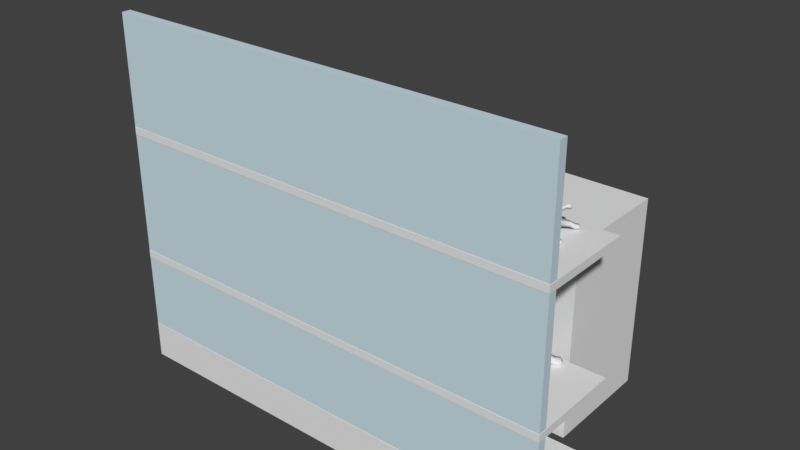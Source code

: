 # Source: reol4.blend  (saved by Blender 2.78.0; exported with 4.5.12 LTS)
import bpy
from mathutils import Matrix  # noqa: F401  (used for matrix-valued properties, if any)

bpy.ops.wm.read_factory_settings(use_empty=True)
scene = bpy.context.scene
scene.name = 'Scene'

# ---- collections
col_collection_1 = bpy.data.collections.new('Collection 1'); scene.collection.children.link(col_collection_1)

# ---- materials (node trees are filled in below, after node groups)
mat_material_013 = bpy.data.materials.new('Material.013')
mat_material_013.alpha_threshold = 0.0
mat_material_013.use_transparent_shadow = False
mat_material_013.roughness = 0.5
mat_material_002 = bpy.data.materials.new('Material.002')
mat_material_002.alpha_threshold = 0.0
mat_material_002.use_transparent_shadow = False
mat_material_002.roughness = 0.5
mat_material_003 = bpy.data.materials.new('Material.003')
mat_material_003.alpha_threshold = 0.0
mat_material_003.use_transparent_shadow = False
mat_material_003.diffuse_color = (0.5898, 0.7314, 0.8, 1.0)
mat_material_003.roughness = 0.5

# ---- material node trees

# ---- world
world_world = bpy.data.worlds.new('World'); scene.world = world_world
world_world.color = (0.05088, 0.05088, 0.05088)
world_world.use_sun_shadow = False
world_world.sun_shadow_jitter_overblur = 0.0
world_world.cycles.sampling_method = 'MANUAL'

# ---- meshes
me_cube = bpy.data.meshes.new('Cube')
me_cube.from_pydata([(-1.0, -1.0, -1.0), (-1.0, -1.0, 1.0), (-1.0, 1.0, -1.0), (-1.0, 1.0, 1.0), (1.0, -1.0, -1.0), (1.0, -1.0, 1.0), (1.0, 1.0, -1.0), (1.0, 1.0, 1.0)], [], [(0, 1, 3, 2), (2, 3, 7, 6), (6, 7, 5, 4), (4, 5, 1, 0), (2, 6, 4, 0), (7, 3, 1, 5)])
me_cube.use_remesh_preserve_volume = False
me_cube.use_remesh_preserve_attributes = False
me_cube.use_mirror_vertex_groups = False
me_cube.update()
me_plane = bpy.data.meshes.new('Plane')
me_plane.from_pydata([(-1.0, -1.0, 0.0), (1.0, -1.0, 0.0), (-1.0, 1.0, 0.0), (1.0, 1.0, 0.0)], [], [(0, 1, 3, 2)])
me_plane.use_remesh_preserve_volume = False
me_plane.use_remesh_preserve_attributes = False
me_plane.use_mirror_vertex_groups = False
me_plane.update()
me_sphere = bpy.data.meshes.new('Sphere')
me_sphere.from_pydata([(0.09905, 0.2391, 0.9659), (0.1913, 0.4619, 0.866), (0.2706, 0.6533, 0.7071), (0.3314, 0.8001, 0.5), (0.3696, 0.8924, 0.2588), (0.3827, 0.9239, 7.55e-08), (0.3696, 0.8924, -0.2588), (0.3314, 0.8001, -0.5), (0.2706, 0.6533, -0.7071), (0.1913, 0.4619, -0.866), (0.183, 0.183, 0.9659), (0.3536, 0.3536, 0.866), (0.5, 0.5, 0.7071), (0.6124, 0.6124, 0.5), (0.683, 0.683, 0.2588), (0.7071, 0.7071, 7.55e-08), (0.683, 0.683, -0.2588), (0.6124, 0.6124, -0.5), (0.5, 0.5, -0.7071), (0.3536, 0.3536, -0.866), (0.2391, 0.09905, 0.9659), (0.4619, 0.1913, 0.866), (0.6533, 0.2706, 0.7071), (0.8001, 0.3314, 0.5), (0.8924, 0.3696, 0.2588), (0.9239, 0.3827, 7.55e-08), (0.8924, 0.3696, -0.2588), (0.8001, 0.3314, -0.5), (0.6533, 0.2706, -0.7071), (0.4619, 0.1913, -0.866), (0.2588, 3.575e-07, 0.9659), (0.5, 3.426e-07, 0.866), (0.7071, 3.128e-07, 0.7071), (0.866, 2.681e-07, 0.5), (0.9659, 2.085e-07, 0.2588), (1.0, 2.383e-07, 7.55e-08), (0.9659, 2.681e-07, -0.2588), (0.866, 2.383e-07, -0.5), (0.7071, 3.277e-07, -0.7071), (0.5, 2.979e-07, -0.866), (0.2391, -0.09905, 0.9659), (0.4619, -0.1913, 0.866), (0.6533, -0.2706, 0.7071), (0.8001, -0.3314, 0.5), (0.8924, -0.3696, 0.2588), (0.9239, -0.3827, 7.55e-08), (0.8924, -0.3696, -0.2588), (0.8001, -0.3314, -0.5), (0.6533, -0.2706, -0.7071), (0.4619, -0.1913, -0.866), (0.183, -0.183, 0.9659), (0.3536, -0.3536, 0.866), (0.5, -0.5, 0.7071), (0.6124, -0.6124, 0.5), (0.683, -0.683, 0.2588), (0.7071, -0.7071, 7.55e-08), (0.683, -0.683, -0.2588), (0.6124, -0.6124, -0.5), (0.5, -0.5, -0.7071), (0.3536, -0.3536, -0.866), (0.09905, -0.2391, 0.9659), (0.1913, -0.4619, 0.866), (0.2706, -0.6533, 0.7071), (0.3314, -0.8001, 0.5), (0.3696, -0.8924, 0.2588), (0.3827, -0.9239, 7.55e-08), (0.3696, -0.8924, -0.2588), (0.3314, -0.8001, -0.5), (0.2706, -0.6533, -0.7071), (0.1913, -0.4619, -0.866), (0.5463, -0.5606, 0.4296), (1.197, -0.2996, -1.336), (0.237, -0.5722, -1.009), (0.438, -0.438, -1.009), (0.5722, -0.237, -1.009), (0.6194, 2.639e-07, -1.009), (0.5722, 0.237, -1.009), (0.438, 0.438, -1.009), (1.231, -0.07498, -1.418), (0.237, 0.5722, -1.009), (0.281, -1.074, -0.4314), (0.2519, -1.004, -0.6147), (0.2057, -0.8926, -0.7721), (0.5757, -0.59, 0.3292), (0.4293, -0.6388, 0.4296), (0.4452, -0.6772, 0.3292), (0.6775, -0.03531, 1.044), (0.9715, -0.03531, 0.9499), (1.044, -0.03531, 0.6776), (0.6395, -0.2267, 1.044), (0.9177, -0.3059, 0.9499), (0.9776, -0.3667, 0.6776), (0.2973, -0.7176, -1.386), (0.5493, -0.5493, -1.386), (0.7176, -0.2973, -1.386), (0.7768, 2.291e-07, -1.386), (0.7176, 0.2973, -1.386), (0.5493, 0.5493, -1.386), (0.2973, 0.7176, -1.386), (0.3566, -0.861, -1.946), (0.6589, -0.6589, -1.946), (0.861, -0.3566, -1.946), (0.9319, 1.91e-07, -1.946), (0.861, 0.3566, -1.946), (0.6589, 0.6589, -1.946), (0.3566, 0.861, -1.946), (1.994, -1.453, -3.826), (1.924, -1.557, -3.826), (0.4002, -0.9662, -2.371), (0.7395, -0.7395, -2.371), (0.9662, -0.4002, -2.371), (1.046, 1.624e-07, -2.371), (0.9662, 0.4002, -2.371), (0.7395, 0.7395, -2.371), (0.4002, 0.9662, -2.371), (2.051, -1.477, -3.664), (1.968, -1.601, -3.664), (1.903, -1.307, -3.872), (2.025, -1.358, -3.526), (1.848, -1.623, -3.526), (1.754, -1.529, -3.872), (1.68, -1.488, -3.468), (0.4288, -1.035, -2.675), (0.7922, -0.7922, -2.675), (1.035, -0.4288, -2.675), (1.12, 1.465e-07, -2.675), (1.035, 0.4288, -2.675), (0.7922, 0.7923, -2.675), (0.177, 1.035, -2.898), (1.597, -1.406, -3.774), (1.728, -1.209, -3.774), (1.836, -1.254, -3.468), (1.579, -0.9133, -3.391), (1.448, -1.109, -3.391), (1.687, -0.958, -3.086), (1.531, -1.192, -3.086), (0.3593, -0.8673, -3.15), (0.6638, -0.6638, -3.15), (0.8673, -0.3593, -3.15), (0.9388, 1.96e-07, -3.15), (0.8673, 0.3593, -3.15), (0.6638, 0.6638, -3.15), (0.1075, 0.8673, -3.15), (1.886, -0.788, -1.334), (1.933, -0.7008, -1.37), (1.874, -0.8638, -1.495), (1.933, -0.7544, -1.54), (1.819, -0.5474, -1.319), (1.72, -0.7323, -1.243), (1.695, -0.893, -1.584), (0.2033, -0.4908, -3.405), (0.3756, -0.3756, -3.405), (0.4908, -0.2033, -3.405), (0.5312, 3.252e-07, -3.405), (0.4908, 0.2033, -3.405), (0.3756, 0.3756, -3.405), (0.2033, 0.4908, -3.405), (1.82, -0.6611, -1.679), (1.485, -0.7225, -1.578), (1.501, -0.6139, -1.348), (1.569, -0.4889, -1.399), (1.569, -0.5658, -1.642), (1.229, -0.4725, -1.705), (1.273, -0.1908, -1.808), (0.05189, -0.1253, -3.49), (0.09589, -0.09589, -3.49), (0.1253, -0.05189, -3.49), (0.1356, 4.298e-07, -3.49), (0.1253, 0.05189, -3.49), (0.09589, 0.09589, -3.49), (0.05189, 0.1253, -3.49), (0.0, 0.2588, 0.9659), (0.0, 0.5, 0.866), (0.0, 0.7071, 0.7071), (0.0, 0.866, 0.5), (0.0, 0.9659, 0.2588), (0.0, 1.0, 7.55e-08), (0.0, 0.9659, -0.2588), (0.0, 0.866, -0.5), (0.0, 0.7071, -0.7071), (0.0, 0.5, -0.866), (-0.09905, 0.2391, 0.9659), (-0.1913, 0.4619, 0.866), (-0.2706, 0.6533, 0.7071), (-0.3314, 0.8001, 0.5), (-0.3696, 0.8924, 0.2588), (-0.3827, 0.9239, 7.55e-08), (-0.3696, 0.8924, -0.2588), (-0.3314, 0.8001, -0.5), (-0.2706, 0.6533, -0.7071), (-0.1913, 0.4619, -0.866), (0.0, 1.141e-07, 1.0), (-0.183, 0.183, 0.9659), (-0.3536, 0.3536, 0.866), (-0.5, 0.5, 0.7071), (-0.6124, 0.6124, 0.5), (-0.683, 0.683, 0.2588), (-0.7071, 0.7071, 7.55e-08), (-0.683, 0.683, -0.2588), (-0.6124, 0.6124, -0.5), (-0.5, 0.5, -0.7071), (-0.3536, 0.3536, -0.866), (-0.2391, 0.09905, 0.9659), (-0.4619, 0.1913, 0.866), (-0.6533, 0.2706, 0.7071), (-0.8001, 0.3314, 0.5), (-0.8924, 0.3696, 0.2588), (-0.9239, 0.3827, 7.55e-08), (-0.8924, 0.3696, -0.2588), (-0.8001, 0.3314, -0.5), (-0.6533, 0.2706, -0.7071), (-0.4619, 0.1913, -0.866), (-0.2588, 3.575e-07, 0.9659), (-0.5, 3.426e-07, 0.866), (-0.7071, 3.128e-07, 0.7071), (-0.866, 2.681e-07, 0.5), (-0.9659, 2.085e-07, 0.2588), (-1.0, 2.383e-07, 7.55e-08), (-0.9659, 2.681e-07, -0.2588), (-0.866, 2.383e-07, -0.5), (-0.7071, 3.277e-07, -0.7071), (-0.5, 2.979e-07, -0.866), (-0.2391, -0.09905, 0.9659), (-0.4619, -0.1913, 0.866), (-0.6533, -0.2706, 0.7071), (-0.8001, -0.3314, 0.5), (-0.8924, -0.3696, 0.2588), (-0.9239, -0.3827, 7.55e-08), (-0.8924, -0.3696, -0.2588), (-0.8001, -0.3314, -0.5), (-0.6533, -0.2706, -0.7071), (-0.4619, -0.1913, -0.866), (-0.183, -0.183, 0.9659), (-0.3536, -0.3536, 0.866), (-0.5, -0.5, 0.7071), (-0.6124, -0.6124, 0.5), (-0.683, -0.683, 0.2588), (-0.7071, -0.7071, 7.55e-08), (-0.683, -0.683, -0.2588), (-0.6124, -0.6124, -0.5), (-0.5, -0.5, -0.7071), (-0.3536, -0.3536, -0.866), (-0.09905, -0.2391, 0.9659), (-0.1913, -0.4619, 0.866), (-0.2706, -0.6533, 0.7071), (-0.3314, -0.8001, 0.5), (-0.3696, -0.8924, 0.2588), (-0.3827, -0.9239, 7.55e-08), (-0.3696, -0.8924, -0.2588), (-0.3314, -0.8001, -0.5), (-0.2706, -0.6533, -0.7071), (-0.1913, -0.4619, -0.866), (0.0, -0.2588, 0.9659), (0.0, -0.5, 0.866), (0.0, -0.7071, 0.7071), (0.0, -0.866, 0.5), (0.0, -0.9659, 0.2588), (0.0, -1.0, 7.55e-08), (0.0, -0.9659, -0.2588), (-0.5463, -0.5606, 0.4296), (0.0, -0.7071, -0.7071), (0.0, -0.5, -0.866), (-1.197, -0.2996, -1.336), (0.0, -0.6194, -1.009), (-0.237, -0.5722, -1.009), (-0.438, -0.438, -1.009), (-0.5722, -0.237, -1.009), (-0.6194, 2.639e-07, -1.009), (-0.5722, 0.237, -1.009), (-0.438, 0.438, -1.009), (-1.231, -0.07498, -1.418), (-0.237, 0.5722, -1.009), (0.0, 0.6194, -1.009), (-0.281, -1.074, -0.4314), (-0.2519, -1.004, -0.6147), (-0.2057, -0.8926, -0.7721), (0.0, -1.13, -0.4314), (0.0, -1.054, -0.6147), (0.0, -0.9335, -0.7721), (-0.5757, -0.59, 0.3292), (-0.4293, -0.6388, 0.4296), (-0.4452, -0.6772, 0.3292), (-0.6775, -0.03531, 1.044), (-0.9715, -0.03531, 0.9499), (-1.044, -0.03531, 0.6776), (-0.6395, -0.2267, 1.044), (-0.9177, -0.3059, 0.9499), (-0.9776, -0.3667, 0.6776), (0.0, -0.7768, -1.386), (-0.2973, -0.7176, -1.386), (-0.5493, -0.5493, -1.386), (-0.7176, -0.2973, -1.386), (-0.7768, 2.291e-07, -1.386), (-0.7176, 0.2973, -1.386), (-0.5493, 0.5493, -1.386), (-0.2973, 0.7176, -1.386), (0.0, 0.7768, -1.386), (0.0, -0.9319, -1.946), (-0.3566, -0.861, -1.946), (-0.6589, -0.6589, -1.946), (-0.861, -0.3566, -1.946), (-0.9319, 1.91e-07, -1.946), (-0.861, 0.3566, -1.946), (-0.6589, 0.6589, -1.946), (-0.3566, 0.861, -1.946), (0.0, 0.9319, -1.946), (-1.994, -1.453, -3.826), (-1.924, -1.557, -3.826), (0.0, -1.046, -2.371), (-0.4002, -0.9662, -2.371), (-0.7395, -0.7395, -2.371), (-0.9662, -0.4002, -2.371), (-1.046, 1.624e-07, -2.371), (-0.9662, 0.4002, -2.371), (-0.7395, 0.7395, -2.371), (-0.4002, 0.9662, -2.371), (0.0, 1.046, -2.371), (-2.051, -1.477, -3.664), (-1.968, -1.601, -3.664), (-1.903, -1.307, -3.872), (-2.025, -1.358, -3.526), (-1.848, -1.623, -3.526), (-1.754, -1.529, -3.872), (-1.68, -1.488, -3.468), (0.0, -1.12, -2.675), (-0.4288, -1.035, -2.675), (-0.7922, -0.7922, -2.675), (-1.035, -0.4288, -2.675), (-1.12, 1.465e-07, -2.675), (-1.035, 0.4288, -2.675), (-0.7922, 0.7923, -2.675), (-0.177, 1.035, -2.898), (0.0, 1.12, -2.898), (-1.597, -1.406, -3.774), (-1.728, -1.209, -3.774), (-1.836, -1.254, -3.468), (-1.579, -0.9133, -3.391), (-1.448, -1.109, -3.391), (-1.687, -0.958, -3.086), (-1.531, -1.192, -3.086), (0.0, -0.9388, -3.15), (-0.3593, -0.8673, -3.15), (-0.6638, -0.6638, -3.15), (-0.8673, -0.3593, -3.15), (-0.9388, 1.96e-07, -3.15), (-0.8673, 0.3593, -3.15), (-0.6638, 0.6638, -3.15), (-0.1075, 0.8673, -3.15), (0.0, 0.9388, -3.15), (-1.886, -0.788, -1.334), (-1.933, -0.7008, -1.37), (-1.874, -0.8638, -1.495), (-1.933, -0.7544, -1.54), (-1.819, -0.5474, -1.319), (-1.72, -0.7323, -1.243), (-1.695, -0.893, -1.584), (0.0, -0.5312, -3.405), (-0.2033, -0.4908, -3.405), (-0.3756, -0.3756, -3.405), (-0.4908, -0.2033, -3.405), (-0.5312, 3.252e-07, -3.405), (-0.4908, 0.2033, -3.405), (-0.3756, 0.3756, -3.405), (-0.2033, 0.4908, -3.405), (0.0, 0.5312, -3.405), (-1.82, -0.6611, -1.679), (-1.485, -0.7225, -1.578), (-1.501, -0.6139, -1.348), (-1.569, -0.4889, -1.399), (-1.569, -0.5658, -1.642), (-1.229, -0.4725, -1.705), (-1.273, -0.1908, -1.808), (0.0, -0.1356, -3.49), (-0.05189, -0.1253, -3.49), (-0.09589, -0.09589, -3.49), (-0.1253, -0.05189, -3.49), (-0.1356, 4.298e-07, -3.49), (-0.1253, 0.05189, -3.49), (-0.09589, 0.09589, -3.49), (-0.05189, 0.1253, -3.49), (0.0, 0.1356, -3.49)], [], [(172, 171, 0, 1), (179, 178, 7, 8), (176, 175, 4, 5), (173, 172, 1, 2), (180, 179, 8, 9), (177, 176, 5, 6), (174, 173, 2, 3), (171, 191, 0), (178, 177, 6, 7), (175, 174, 3, 4), (6, 5, 15, 16), (3, 2, 12, 13), (0, 191, 10), (7, 6, 16, 17), (4, 3, 13, 14), (1, 0, 10, 11), (8, 7, 17, 18), (5, 4, 14, 15), (2, 1, 11, 12), (9, 8, 18, 19), (15, 14, 24, 25), (12, 11, 21, 22), (19, 18, 28, 29), (16, 15, 25, 26), (13, 12, 22, 23), (10, 191, 20), (17, 16, 26, 27), (14, 13, 23, 24), (11, 10, 20, 21), (18, 17, 27, 28), (27, 26, 36, 37), (24, 23, 33, 34), (21, 20, 30, 31), (28, 27, 37, 38), (25, 24, 34, 35), (22, 21, 31, 32), (29, 28, 38, 39), (26, 25, 35, 36), (23, 22, 32, 33), (20, 191, 30), (36, 35, 45, 46), (43, 33, 88, 91), (30, 191, 40), (37, 36, 46, 47), (34, 33, 43, 44), (31, 30, 40, 41), (38, 37, 47, 48), (35, 34, 44, 45), (33, 32, 87, 88), (39, 38, 48, 49), (48, 47, 57, 58), (45, 44, 54, 55), (42, 41, 51, 52), (49, 48, 58, 59), (46, 45, 55, 56), (43, 42, 52, 53), (40, 191, 50), (47, 46, 56, 57), (44, 43, 53, 54), (41, 40, 50, 51), (50, 191, 60), (57, 56, 66, 67), (63, 64, 85, 84), (51, 50, 60, 61), (58, 57, 67, 68), (55, 54, 64, 65), (52, 51, 61, 62), (59, 58, 68, 69), (56, 55, 65, 66), (53, 52, 62, 63), (69, 68, 260, 261), (66, 65, 257, 258), (63, 62, 254, 255), (60, 191, 252), (64, 63, 255, 256), (61, 60, 252, 253), (65, 64, 256, 257), (62, 61, 253, 254), (95, 75, 78, 163), (68, 67, 81, 82), (59, 69, 72, 73), (19, 29, 76, 77), (49, 59, 73, 74), (180, 9, 79, 272), (29, 39, 75, 76), (69, 261, 263, 72), (9, 19, 77, 79), (78, 71, 159, 160), (39, 49, 74, 75), (81, 80, 276, 277), (82, 81, 277, 278), (260, 68, 82, 278), (67, 66, 80, 81), (66, 258, 276, 80), (83, 70, 84, 85), (53, 63, 84, 70), (54, 53, 70, 83), (64, 54, 83, 85), (88, 87, 90, 91), (87, 86, 89, 90), (41, 42, 90, 89), (31, 41, 89, 86), (32, 31, 86, 87), (42, 43, 91, 90), (94, 95, 163, 162), (74, 73, 93, 94), (73, 72, 92, 93), (76, 75, 95, 96), (79, 77, 97, 98), (72, 263, 288, 92), (272, 79, 98, 296), (77, 76, 96, 97), (97, 96, 103, 104), (96, 95, 102, 103), (98, 97, 104, 105), (296, 98, 105, 305), (93, 92, 99, 100), (92, 288, 297, 99), (95, 94, 101, 102), (94, 93, 100, 101), (102, 101, 110, 111), (101, 100, 109, 110), (104, 103, 112, 113), (103, 102, 111, 112), (105, 104, 113, 114), (305, 105, 114, 316), (100, 99, 108, 109), (99, 297, 308, 108), (316, 114, 128, 332), (109, 108, 122, 123), (108, 308, 324, 122), (111, 110, 124, 125), (118, 119, 116, 115), (110, 109, 123, 124), (119, 120, 107, 116), (113, 112, 126, 127), (115, 116, 107, 106), (120, 117, 106, 107), (112, 111, 125, 126), (121, 129, 120, 119), (114, 113, 127, 128), (130, 131, 118, 117), (129, 130, 117, 120), (135, 133, 129, 121), (126, 125, 139, 140), (138, 124, 134, 132), (128, 127, 141, 142), (137, 138, 132, 133), (332, 128, 142, 348), (123, 122, 136, 137), (131, 121, 119, 118), (122, 324, 340, 136), (117, 118, 115, 106), (125, 124, 138, 139), (133, 132, 130, 129), (124, 123, 135, 134), (132, 134, 131, 130), (127, 126, 140, 141), (139, 138, 152, 153), (148, 149, 145, 143), (138, 137, 151, 152), (149, 157, 146, 145), (141, 140, 154, 155), (144, 143, 145, 146), (147, 148, 143, 144), (140, 139, 153, 154), (159, 158, 149, 148), (142, 141, 155, 156), (161, 160, 147, 157), (348, 142, 156, 364), (137, 136, 150, 151), (123, 137, 133, 135), (136, 340, 356, 150), (134, 135, 121, 131), (364, 156, 170, 380), (151, 150, 164, 165), (160, 159, 148, 147), (150, 356, 372, 164), (157, 147, 144, 146), (153, 152, 166, 167), (162, 163, 161, 158), (152, 151, 165, 166), (71, 162, 158, 159), (155, 154, 168, 169), (158, 161, 157, 149), (163, 78, 160, 161), (154, 153, 167, 168), (75, 74, 71, 78), (156, 155, 169, 170), (74, 94, 162, 71), (380, 170, 169, 168, 167, 166, 165, 164, 372), (172, 182, 181, 171), (179, 189, 188, 178), (176, 186, 185, 175), (173, 183, 182, 172), (180, 190, 189, 179), (177, 187, 186, 176), (174, 184, 183, 173), (171, 181, 191), (178, 188, 187, 177), (175, 185, 184, 174), (187, 198, 197, 186), (184, 195, 194, 183), (181, 192, 191), (188, 199, 198, 187), (185, 196, 195, 184), (182, 193, 192, 181), (189, 200, 199, 188), (186, 197, 196, 185), (183, 194, 193, 182), (190, 201, 200, 189), (197, 207, 206, 196), (194, 204, 203, 193), (201, 211, 210, 200), (198, 208, 207, 197), (195, 205, 204, 194), (192, 202, 191), (199, 209, 208, 198), (196, 206, 205, 195), (193, 203, 202, 192), (200, 210, 209, 199), (209, 219, 218, 208), (206, 216, 215, 205), (203, 213, 212, 202), (210, 220, 219, 209), (207, 217, 216, 206), (204, 214, 213, 203), (211, 221, 220, 210), (208, 218, 217, 207), (205, 215, 214, 204), (202, 212, 191), (218, 228, 227, 217), (225, 287, 284, 215), (212, 222, 191), (219, 229, 228, 218), (216, 226, 225, 215), (213, 223, 222, 212), (220, 230, 229, 219), (217, 227, 226, 216), (215, 284, 283, 214), (221, 231, 230, 220), (230, 240, 239, 229), (227, 237, 236, 226), (224, 234, 233, 223), (231, 241, 240, 230), (228, 238, 237, 227), (225, 235, 234, 224), (222, 232, 191), (229, 239, 238, 228), (226, 236, 235, 225), (223, 233, 232, 222), (232, 242, 191), (239, 249, 248, 238), (245, 280, 281, 246), (233, 243, 242, 232), (240, 250, 249, 239), (237, 247, 246, 236), (234, 244, 243, 233), (241, 251, 250, 240), (238, 248, 247, 237), (235, 245, 244, 234), (251, 261, 260, 250), (248, 258, 257, 247), (245, 255, 254, 244), (242, 252, 191), (246, 256, 255, 245), (243, 253, 252, 242), (247, 257, 256, 246), (244, 254, 253, 243), (292, 371, 270, 267), (250, 275, 274, 249), (241, 265, 264, 251), (201, 269, 268, 211), (231, 266, 265, 241), (180, 272, 271, 190), (211, 268, 267, 221), (251, 264, 263, 261), (190, 271, 269, 201), (270, 368, 367, 262), (221, 267, 266, 231), (274, 277, 276, 273), (275, 278, 277, 274), (260, 278, 275, 250), (249, 274, 273, 248), (248, 273, 276, 258), (279, 281, 280, 259), (235, 259, 280, 245), (236, 279, 259, 235), (246, 281, 279, 236), (284, 287, 286, 283), (283, 286, 285, 282), (223, 285, 286, 224), (213, 282, 285, 223), (214, 283, 282, 213), (224, 286, 287, 225), (291, 370, 371, 292), (266, 291, 290, 265), (265, 290, 289, 264), (268, 293, 292, 267), (271, 295, 294, 269), (264, 289, 288, 263), (272, 296, 295, 271), (269, 294, 293, 268), (294, 303, 302, 293), (293, 302, 301, 292), (295, 304, 303, 294), (296, 305, 304, 295), (290, 299, 298, 289), (289, 298, 297, 288), (292, 301, 300, 291), (291, 300, 299, 290), (301, 312, 311, 300), (300, 311, 310, 299), (303, 314, 313, 302), (302, 313, 312, 301), (304, 315, 314, 303), (305, 316, 315, 304), (299, 310, 309, 298), (298, 309, 308, 297), (316, 332, 331, 315), (310, 326, 325, 309), (309, 325, 324, 308), (312, 328, 327, 311), (320, 317, 318, 321), (311, 327, 326, 310), (321, 318, 307, 322), (314, 330, 329, 313), (317, 306, 307, 318), (322, 307, 306, 319), (313, 329, 328, 312), (323, 321, 322, 333), (315, 331, 330, 314), (334, 319, 320, 335), (333, 322, 319, 334), (339, 323, 333, 337), (329, 345, 344, 328), (343, 336, 338, 327), (331, 347, 346, 330), (342, 337, 336, 343), (332, 348, 347, 331), (326, 342, 341, 325), (335, 320, 321, 323), (325, 341, 340, 324), (319, 306, 317, 320), (328, 344, 343, 327), (337, 333, 334, 336), (327, 338, 339, 326), (336, 334, 335, 338), (330, 346, 345, 329), (344, 360, 359, 343), (354, 349, 351, 355), (343, 359, 358, 342), (355, 351, 352, 365), (346, 362, 361, 345), (350, 352, 351, 349), (353, 350, 349, 354), (345, 361, 360, 344), (367, 354, 355, 366), (347, 363, 362, 346), (369, 365, 353, 368), (348, 364, 363, 347), (342, 358, 357, 341), (326, 339, 337, 342), (341, 357, 356, 340), (338, 335, 323, 339), (364, 380, 379, 363), (358, 374, 373, 357), (368, 353, 354, 367), (357, 373, 372, 356), (365, 352, 350, 353), (360, 376, 375, 359), (370, 366, 369, 371), (359, 375, 374, 358), (262, 367, 366, 370), (362, 378, 377, 361), (366, 355, 365, 369), (371, 369, 368, 270), (361, 377, 376, 360), (267, 270, 262, 266), (363, 379, 378, 362), (266, 262, 370, 291), (380, 372, 373, 374, 375, 376, 377, 378, 379)])
me_sphere.polygons.foreach_set('use_smooth', [True] * 382)
_uv = me_sphere.uv_layers.new(name='UVMap')
_uv.uv.foreach_set('vector', [0.7778, 0.8491, 0.7778, 0.8645, 0.7927, 0.8645, 0.8067, 0.8491, 0.7778, 0.6062, 0.7778, 0.6382, 0.8279, 0.6382, 0.8187, 0.6062, 0.7778, 0.7154, 0.7778, 0.7553, 0.8337, 0.7553, 0.8356, 0.7154, 0.7778, 0.8245, 0.7778, 0.8491, 0.8067, 0.8491, 0.8187, 0.8245, 0.7778, 0.5816, 0.7778, 0.6062, 0.8187, 0.6062, 0.8067, 0.5816, 0.7778, 0.6754, 0.7778, 0.7154, 0.8356, 0.7154, 0.8337, 0.6754, 0.7778, 0.7925, 0.7778, 0.8245, 0.8187, 0.8245, 0.8279, 0.7925, 0.7778, 0.8645, 0.7778, 0.8697, 0.7927, 0.8645, 0.7778, 0.6382, 0.7778, 0.6754, 0.8337, 0.6754, 0.8279, 0.6382, 0.7778, 0.7553, 0.7778, 0.7925, 0.8279, 0.7925, 0.8337, 0.7553, 0.8337, 0.6754, 0.8356, 0.7154, 0.8847, 0.7154, 0.8811, 0.6754, 0.8279, 0.7925, 0.8187, 0.8245, 0.8534, 0.8245, 0.8704, 0.7925, 0.7927, 0.8645, 0.7778, 0.8697, 0.8054, 0.8645, 0.8279, 0.6382, 0.8337, 0.6754, 0.8811, 0.6754, 0.8704, 0.6382, 0.8337, 0.7553, 0.8279, 0.7925, 0.8704, 0.7925, 0.8811, 0.7553, 0.8067, 0.8491, 0.7927, 0.8645, 0.8054, 0.8645, 0.8312, 0.8491, 0.8187, 0.6062, 0.8279, 0.6382, 0.8704, 0.6382, 0.8534, 0.6062, 0.8356, 0.7154, 0.8337, 0.7553, 0.8811, 0.7553, 0.8847, 0.7154, 0.8187, 0.8245, 0.8067, 0.8491, 0.8312, 0.8491, 0.8534, 0.8245, 0.8067, 0.5816, 0.8187, 0.6062, 0.8534, 0.6062, 0.8312, 0.5816, 0.8847, 0.7154, 0.8811, 0.7553, 0.9128, 0.7553, 0.9175, 0.7154, 0.8534, 0.8245, 0.8312, 0.8491, 0.8476, 0.8491, 0.8766, 0.8245, 0.8312, 0.5816, 0.8534, 0.6062, 0.8766, 0.6062, 0.8476, 0.5816, 0.8811, 0.6754, 0.8847, 0.7154, 0.9175, 0.7154, 0.9128, 0.6754, 0.8704, 0.7925, 0.8534, 0.8245, 0.8766, 0.8245, 0.8988, 0.7925, 0.8054, 0.8645, 0.7778, 0.8697, 0.8139, 0.8645, 0.8704, 0.6382, 0.8811, 0.6754, 0.9128, 0.6754, 0.8988, 0.6382, 0.8811, 0.7553, 0.8704, 0.7925, 0.8988, 0.7925, 0.9128, 0.7553, 0.8312, 0.8491, 0.8054, 0.8645, 0.8139, 0.8645, 0.8476, 0.8491, 0.8534, 0.6062, 0.8704, 0.6382, 0.8988, 0.6382, 0.8766, 0.6062, 0.8988, 0.6382, 0.9128, 0.6754, 0.9239, 0.6754, 0.9088, 0.6382, 0.9128, 0.7553, 0.8988, 0.7925, 0.9088, 0.7925, 0.9239, 0.7553, 0.8476, 0.8491, 0.8139, 0.8645, 0.8169, 0.8645, 0.8534, 0.8491, 0.8667, 0.6062, 0.8889, 0.6382, 0.8989, 0.6382, 0.8749, 0.6062, 0.9175, 0.7154, 0.9128, 0.7553, 0.9239, 0.7553, 0.929, 0.7154, 0.8766, 0.8245, 0.8476, 0.8491, 0.8534, 0.8491, 0.8847, 0.8245, 0.8476, 0.5816, 0.8766, 0.6062, 0.8847, 0.6062, 0.8534, 0.5816, 0.9128, 0.6754, 0.9175, 0.7154, 0.929, 0.7154, 0.9239, 0.6754, 0.8988, 0.7925, 0.8766, 0.8245, 0.8847, 0.8245, 0.9088, 0.7925, 0.8139, 0.8645, 0.7778, 0.8697, 0.8169, 0.8645, 0.9239, 0.6754, 0.929, 0.7154, 0.9175, 0.7154, 0.9128, 0.6754, 0.8988, 0.7925, 0.9088, 0.7925, 0.9356, 0.82, 0.9256, 0.82, 0.8169, 0.8645, 0.7778, 0.8697, 0.8139, 0.8645, 0.9088, 0.6382, 0.9239, 0.6754, 0.9128, 0.6754, 0.8988, 0.6382, 0.9239, 0.7553, 0.9088, 0.7925, 0.8988, 0.7925, 0.9128, 0.7553, 0.8534, 0.8491, 0.8169, 0.8645, 0.8139, 0.8645, 0.8476, 0.8491, 0.8749, 0.6062, 0.8989, 0.6382, 0.8889, 0.6382, 0.8667, 0.6062, 0.929, 0.7154, 0.9239, 0.7553, 0.9128, 0.7553, 0.9175, 0.7154, 0.9088, 0.7925, 0.8847, 0.8245, 0.9247, 0.862, 0.9356, 0.82, 0.8534, 0.5816, 0.8847, 0.6062, 0.8766, 0.6062, 0.8476, 0.5816, 0.449, 0.6039, 0.4796, 0.6471, 0.4404, 0.6471, 0.417, 0.6039, 0.5054, 0.7515, 0.4989, 0.8055, 0.4552, 0.8055, 0.4602, 0.7515, 0.449, 0.899, 0.4091, 0.9322, 0.3864, 0.9322, 0.417, 0.899, 0.3614, 0.5697, 0.449, 0.6039, 0.417, 0.6039, 0.3506, 0.5697, 0.4989, 0.6974, 0.5054, 0.7515, 0.4602, 0.7515, 0.4552, 0.6974, 0.4796, 0.8558, 0.449, 0.899, 0.417, 0.899, 0.4404, 0.8558, 0.8139, 0.8645, 0.7778, 0.8697, 0.8054, 0.8645, 0.4796, 0.6471, 0.4989, 0.6974, 0.4552, 0.6974, 0.4404, 0.6471, 0.4989, 0.8055, 0.4796, 0.8558, 0.4404, 0.8558, 0.4552, 0.8055, 0.8476, 0.8491, 0.8139, 0.8645, 0.8054, 0.8645, 0.8312, 0.8491, 0.8054, 0.8645, 0.7778, 0.8697, 0.7927, 0.8645, 0.4404, 0.6471, 0.4552, 0.6974, 0.3898, 0.6974, 0.3818, 0.6471, 0.3818, 0.8558, 0.3898, 0.8055, 0.4056, 0.8201, 0.4022, 0.8411, 0.3864, 0.9322, 0.3509, 0.953, 0.3333, 0.953, 0.3526, 0.9322, 0.417, 0.6039, 0.4404, 0.6471, 0.3818, 0.6471, 0.3691, 0.6039, 0.4602, 0.7515, 0.4552, 0.8055, 0.3898, 0.8055, 0.3925, 0.7515, 0.417, 0.899, 0.3864, 0.9322, 0.3526, 0.9322, 0.3691, 0.899, 0.3506, 0.5697, 0.417, 0.6039, 0.3691, 0.6039, 0.3343, 0.5697, 0.4552, 0.6974, 0.4602, 0.7515, 0.3925, 0.7515, 0.3898, 0.6974, 0.4404, 0.8558, 0.417, 0.899, 0.3691, 0.899, 0.3818, 0.8558, 0.3374, 0.5418, 0.3722, 0.576, 0.3158, 0.576, 0.3182, 0.5418, 0.3898, 0.6974, 0.3925, 0.7515, 0.3127, 0.7515, 0.3127, 0.6974, 0.3818, 0.8558, 0.3691, 0.899, 0.3127, 0.899, 0.3127, 0.8558, 0.7927, 0.8645, 0.7778, 0.8697, 0.7778, 0.8645, 0.3898, 0.8055, 0.3818, 0.8558, 0.3127, 0.8558, 0.3127, 0.8055, 0.3526, 0.9322, 0.3333, 0.953, 0.3127, 0.953, 0.3127, 0.9322, 0.3925, 0.7515, 0.3898, 0.8055, 0.3127, 0.8055, 0.3127, 0.7515, 0.3691, 0.899, 0.3526, 0.9322, 0.3127, 0.9322, 0.3127, 0.899, 0.8953, 0.5013, 0.8714, 0.5595, 0.964, 0.4964, 0.9703, 0.4363, 0.3691, 0.6039, 0.3818, 0.6471, 0.3652, 0.6232, 0.3357, 0.5791, 0.3506, 0.5697, 0.3343, 0.5697, 0.3389, 0.5553, 0.359, 0.5553, 0.8312, 0.5816, 0.8476, 0.5816, 0.8643, 0.5595, 0.844, 0.5595, 0.3614, 0.5697, 0.3506, 0.5697, 0.359, 0.5553, 0.3725, 0.5553, 0.7778, 0.5816, 0.8067, 0.5816, 0.8136, 0.5595, 0.7778, 0.5595, 0.8476, 0.5816, 0.8534, 0.5816, 0.8714, 0.5595, 0.8643, 0.5595, 0.3343, 0.5697, 0.3151, 0.5697, 0.3151, 0.5553, 0.3389, 0.5553, 0.8067, 0.5816, 0.8312, 0.5816, 0.844, 0.5595, 0.8136, 0.5595, 0.503, 0.4068, 0.4978, 0.4192, 0.5437, 0.4174, 0.5538, 0.4097, 0.8534, 0.5816, 0.8476, 0.5816, 0.8643, 0.5595, 0.8714, 0.5595, 0.3652, 0.6232, 0.3713, 0.6614, 0.3127, 0.6614, 0.3127, 0.6232, 0.3357, 0.5791, 0.3652, 0.6232, 0.3127, 0.6232, 0.3151, 0.5791, 0.3173, 0.5682, 0.3738, 0.5682, 0.3404, 0.5434, 0.3198, 0.5434, 0.3818, 0.6471, 0.3898, 0.6974, 0.3713, 0.6614, 0.3652, 0.6232, 0.3898, 0.6974, 0.3127, 0.6974, 0.3127, 0.6614, 0.3713, 0.6614, 0.4328, 0.8201, 0.4267, 0.8411, 0.4022, 0.8411, 0.4056, 0.8201, 0.4404, 0.8558, 0.3818, 0.8558, 0.4022, 0.8411, 0.4267, 0.8411, 0.4552, 0.8055, 0.4404, 0.8558, 0.4267, 0.8411, 0.4328, 0.8201, 0.3898, 0.8055, 0.4552, 0.8055, 0.4328, 0.8201, 0.4056, 0.8201, 0.9356, 0.82, 0.9247, 0.862, 0.9166, 0.862, 0.9256, 0.82, 0.9247, 0.862, 0.8802, 0.8765, 0.8745, 0.8765, 0.9166, 0.862, 0.4091, 0.9322, 0.449, 0.899, 0.5042, 0.9497, 0.4461, 0.9692, 0.8534, 0.8491, 0.8476, 0.8491, 0.8745, 0.8765, 0.8802, 0.8765, 0.8847, 0.8245, 0.8534, 0.8491, 0.8802, 0.8765, 0.9247, 0.862, 0.449, 0.899, 0.4796, 0.8558, 0.5167, 0.8929, 0.5042, 0.9497, 0.4256, 0.4116, 0.4345, 0.4116, 0.5092, 0.3482, 0.5027, 0.3637, 0.3725, 0.5553, 0.359, 0.5553, 0.4003, 0.4116, 0.4256, 0.4116, 0.359, 0.5553, 0.3389, 0.5553, 0.3623, 0.4116, 0.4003, 0.4116, 0.8643, 0.5595, 0.8714, 0.5595, 0.8953, 0.5013, 0.8863, 0.5013, 0.8136, 0.5595, 0.844, 0.5595, 0.8608, 0.5013, 0.8227, 0.5013, 0.3389, 0.5553, 0.3151, 0.5553, 0.3176, 0.4116, 0.3623, 0.4116, 0.7778, 0.5595, 0.8136, 0.5595, 0.8227, 0.5013, 0.7778, 0.5013, 0.844, 0.5595, 0.8643, 0.5595, 0.8863, 0.5013, 0.8608, 0.5013, 0.8608, 0.5013, 0.8863, 0.5013, 0.908, 0.415, 0.8774, 0.415, 0.8863, 0.5013, 0.8953, 0.5013, 0.9187, 0.415, 0.908, 0.415, 0.8227, 0.5013, 0.8608, 0.5013, 0.8774, 0.415, 0.8317, 0.415, 0.7778, 0.5013, 0.8227, 0.5013, 0.8317, 0.415, 0.7778, 0.415, 0.4003, 0.4116, 0.3623, 0.4116, 0.3713, 0.3274, 0.4168, 0.3274, 0.3623, 0.4116, 0.3176, 0.4116, 0.3176, 0.3274, 0.3713, 0.3274, 0.8953, 0.5013, 0.8863, 0.5013, 0.908, 0.415, 0.9187, 0.415, 0.4256, 0.4116, 0.4003, 0.4116, 0.4168, 0.3274, 0.4472, 0.3274, 0.9187, 0.415, 0.908, 0.415, 0.9239, 0.3493, 0.936, 0.3493, 0.4472, 0.3274, 0.4168, 0.3274, 0.4289, 0.2633, 0.4631, 0.2633, 0.8774, 0.415, 0.908, 0.415, 0.9239, 0.3493, 0.8896, 0.3493, 0.908, 0.415, 0.9187, 0.415, 0.936, 0.3493, 0.9239, 0.3493, 0.8317, 0.415, 0.8774, 0.415, 0.8896, 0.3493, 0.8383, 0.3493, 0.7778, 0.415, 0.8317, 0.415, 0.8383, 0.3493, 0.7778, 0.3493, 0.4168, 0.3274, 0.3713, 0.3274, 0.3778, 0.2633, 0.4289, 0.2633, 0.3713, 0.3274, 0.3176, 0.3274, 0.3176, 0.2633, 0.3778, 0.2633, 0.7778, 0.3493, 0.8383, 0.3493, 0.8045, 0.2679, 0.7778, 0.2679, 0.4289, 0.2633, 0.3778, 0.2633, 0.3821, 0.2175, 0.4369, 0.2175, 0.3778, 0.2633, 0.3176, 0.2633, 0.3176, 0.2175, 0.3821, 0.2175, 0.936, 0.3493, 0.9239, 0.3493, 0.9343, 0.3023, 0.9472, 0.3023, 0.6225, 0.08948, 0.5958, 0.08948, 0.6139, 0.06873, 0.6264, 0.06873, 0.4631, 0.2633, 0.4289, 0.2633, 0.4369, 0.2175, 0.4734, 0.2175, 0.5958, 0.08948, 0.5817, 0.03738, 0.6073, 0.04431, 0.6139, 0.06873, 0.8896, 0.3493, 0.9239, 0.3493, 0.9343, 0.3023, 0.8976, 0.3023, 0.6264, 0.06873, 0.6139, 0.06873, 0.6073, 0.04431, 0.6178, 0.04431, 0.5817, 0.03738, 0.6041, 0.03738, 0.6178, 0.04431, 0.6073, 0.04431, 0.9239, 0.3493, 0.936, 0.3493, 0.9472, 0.3023, 0.9343, 0.3023, 0.5705, 0.09812, 0.5581, 0.05212, 0.5817, 0.03738, 0.5958, 0.08948, 0.8383, 0.3493, 0.8896, 0.3493, 0.8976, 0.3023, 0.8045, 0.2679, 0.5778, 0.05212, 0.5941, 0.09812, 0.6225, 0.08948, 0.6041, 0.03738, 0.5581, 0.05212, 0.5778, 0.05212, 0.6041, 0.03738, 0.5817, 0.03738, 0.5481, 0.1557, 0.5356, 0.1097, 0.5581, 0.05212, 0.5705, 0.09812, 0.9343, 0.3023, 0.9472, 0.3023, 0.9198, 0.2291, 0.909, 0.2291, 0.4482, 0.1461, 0.4734, 0.2175, 0.5716, 0.1557, 0.5554, 0.1097, 0.8045, 0.2679, 0.8976, 0.3023, 0.8782, 0.2291, 0.794, 0.2291, 0.4175, 0.1461, 0.4482, 0.1461, 0.5554, 0.1097, 0.5356, 0.1097, 0.7778, 0.2679, 0.8045, 0.2679, 0.794, 0.2291, 0.7778, 0.2291, 0.4369, 0.2175, 0.3821, 0.2175, 0.3717, 0.1461, 0.4175, 0.1461, 0.5941, 0.09812, 0.5705, 0.09812, 0.5958, 0.08948, 0.6225, 0.08948, 0.3821, 0.2175, 0.3176, 0.2175, 0.3176, 0.1461, 0.3717, 0.1461, 0.6041, 0.03738, 0.6225, 0.08948, 0.6264, 0.06873, 0.6178, 0.04431, 0.9472, 0.3023, 0.9343, 0.3023, 0.909, 0.2291, 0.9198, 0.2291, 0.5356, 0.1097, 0.5554, 0.1097, 0.5778, 0.05212, 0.5581, 0.05212, 0.4734, 0.2175, 0.4369, 0.2175, 0.5481, 0.1557, 0.5716, 0.1557, 0.5554, 0.1097, 0.5716, 0.1557, 0.5941, 0.09812, 0.5778, 0.05212, 0.8976, 0.3023, 0.9343, 0.3023, 0.909, 0.2291, 0.8782, 0.2291, 0.9198, 0.2291, 0.909, 0.2291, 0.852, 0.1897, 0.8581, 0.1897, 0.5765, 0.4331, 0.5728, 0.3819, 0.5998, 0.3953, 0.6016, 0.4195, 0.4482, 0.1461, 0.4175, 0.1461, 0.3741, 0.1077, 0.3915, 0.1077, 0.5728, 0.3819, 0.5916, 0.3675, 0.6087, 0.3885, 0.5998, 0.3953, 0.8782, 0.2291, 0.909, 0.2291, 0.852, 0.1897, 0.8346, 0.1897, 0.6087, 0.4141, 0.6016, 0.4195, 0.5998, 0.3953, 0.6087, 0.3885, 0.5915, 0.4217, 0.5765, 0.4331, 0.6016, 0.4195, 0.6087, 0.4141, 0.909, 0.2291, 0.9198, 0.2291, 0.8581, 0.1897, 0.852, 0.1897, 0.5437, 0.4174, 0.5411, 0.3828, 0.5728, 0.3819, 0.5765, 0.4331, 0.794, 0.2291, 0.8782, 0.2291, 0.8346, 0.1897, 0.8085, 0.1897, 0.5538, 0.3731, 0.5538, 0.4097, 0.5915, 0.4217, 0.5916, 0.3675, 0.7778, 0.2291, 0.794, 0.2291, 0.8085, 0.1897, 0.7778, 0.1897, 0.4175, 0.1461, 0.3717, 0.1461, 0.3482, 0.1077, 0.3741, 0.1077, 0.4369, 0.2175, 0.4175, 0.1461, 0.5356, 0.1097, 0.5481, 0.1557, 0.3717, 0.1461, 0.3176, 0.1461, 0.3176, 0.1077, 0.3482, 0.1077, 0.5716, 0.1557, 0.5481, 0.1557, 0.5705, 0.09812, 0.5941, 0.09812, 0.7778, 0.1897, 0.8085, 0.1897, 0.7856, 0.1765, 0.7778, 0.1765, 0.3741, 0.1077, 0.3482, 0.1077, 0.3254, 0.09485, 0.332, 0.09485, 0.5538, 0.4097, 0.5437, 0.4174, 0.5765, 0.4331, 0.5915, 0.4217, 0.3482, 0.1077, 0.3176, 0.1077, 0.3176, 0.09485, 0.3254, 0.09485, 0.5916, 0.3675, 0.5915, 0.4217, 0.6087, 0.4141, 0.6087, 0.3885, 0.8581, 0.1897, 0.852, 0.1897, 0.7967, 0.1765, 0.7983, 0.1765, 0.5027, 0.3637, 0.5092, 0.3482, 0.5538, 0.3731, 0.5411, 0.3828, 0.852, 0.1897, 0.8346, 0.1897, 0.7923, 0.1765, 0.7967, 0.1765, 0.4978, 0.4192, 0.5027, 0.3637, 0.5411, 0.3828, 0.5437, 0.4174, 0.8346, 0.1897, 0.852, 0.1897, 0.7967, 0.1765, 0.7923, 0.1765, 0.5411, 0.3828, 0.5538, 0.3731, 0.5916, 0.3675, 0.5728, 0.3819, 0.5092, 0.3482, 0.503, 0.4068, 0.5538, 0.4097, 0.5538, 0.3731, 0.852, 0.1897, 0.8581, 0.1897, 0.7983, 0.1765, 0.7967, 0.1765, 0.8714, 0.5595, 0.8643, 0.5595, 0.9588, 0.5091, 0.964, 0.4964, 0.8085, 0.1897, 0.8346, 0.1897, 0.7923, 0.1765, 0.7856, 0.1765, 0.3725, 0.5553, 0.4256, 0.4116, 0.5027, 0.3637, 0.4978, 0.4192, 0.7778, 0.1765, 0.7856, 0.1765, 0.7923, 0.1765, 0.7967, 0.1765, 0.7983, 0.1765, 0.7967, 0.1765, 0.7923, 0.1765, 0.7856, 0.1765, 0.7778, 0.1765, 0.7778, 0.8491, 0.7488, 0.8491, 0.7628, 0.8645, 0.7778, 0.8645, 0.7778, 0.6062, 0.7368, 0.6062, 0.7276, 0.6382, 0.7778, 0.6382, 0.7778, 0.7154, 0.7199, 0.7154, 0.7218, 0.7553, 0.7778, 0.7553, 0.7778, 0.8245, 0.7368, 0.8245, 0.7488, 0.8491, 0.7778, 0.8491, 0.7778, 0.5816, 0.7488, 0.5816, 0.7368, 0.6062, 0.7778, 0.6062, 0.7778, 0.6754, 0.7218, 0.6754, 0.7199, 0.7154, 0.7778, 0.7154, 0.7778, 0.7925, 0.7276, 0.7925, 0.7368, 0.8245, 0.7778, 0.8245, 0.7778, 0.8645, 0.7628, 0.8645, 0.7778, 0.8697, 0.7778, 0.6382, 0.7276, 0.6382, 0.7218, 0.6754, 0.7778, 0.6754, 0.7778, 0.7553, 0.7218, 0.7553, 0.7276, 0.7925, 0.7778, 0.7925, 0.7218, 0.6754, 0.6744, 0.6754, 0.6708, 0.7154, 0.7199, 0.7154, 0.7276, 0.7925, 0.6851, 0.7925, 0.7021, 0.8245, 0.7368, 0.8245, 0.7628, 0.8645, 0.7501, 0.8645, 0.7778, 0.8697, 0.7276, 0.6382, 0.6851, 0.6382, 0.6744, 0.6754, 0.7218, 0.6754, 0.7218, 0.7553, 0.6744, 0.7553, 0.6851, 0.7925, 0.7276, 0.7925, 0.7488, 0.8491, 0.7243, 0.8491, 0.7501, 0.8645, 0.7628, 0.8645, 0.7368, 0.6062, 0.7021, 0.6062, 0.6851, 0.6382, 0.7276, 0.6382, 0.7199, 0.7154, 0.6708, 0.7154, 0.6744, 0.7553, 0.7218, 0.7553, 0.7368, 0.8245, 0.7021, 0.8245, 0.7243, 0.8491, 0.7488, 0.8491, 0.7488, 0.5816, 0.7243, 0.5816, 0.7021, 0.6062, 0.7368, 0.6062, 0.6708, 0.7154, 0.638, 0.7154, 0.6428, 0.7553, 0.6744, 0.7553, 0.7021, 0.8245, 0.6789, 0.8245, 0.7079, 0.8491, 0.7243, 0.8491, 0.7243, 0.5816, 0.7079, 0.5816, 0.6789, 0.6062, 0.7021, 0.6062, 0.6744, 0.6754, 0.6428, 0.6754, 0.638, 0.7154, 0.6708, 0.7154, 0.6851, 0.7925, 0.6567, 0.7925, 0.6789, 0.8245, 0.7021, 0.8245, 0.7501, 0.8645, 0.7416, 0.8645, 0.7778, 0.8697, 0.6851, 0.6382, 0.6567, 0.6382, 0.6428, 0.6754, 0.6744, 0.6754, 0.6744, 0.7553, 0.6428, 0.7553, 0.6567, 0.7925, 0.6851, 0.7925, 0.7243, 0.8491, 0.7079, 0.8491, 0.7416, 0.8645, 0.7501, 0.8645, 0.7021, 0.6062, 0.6789, 0.6062, 0.6567, 0.6382, 0.6851, 0.6382, 0.6567, 0.6382, 0.6467, 0.6382, 0.6316, 0.6754, 0.6428, 0.6754, 0.6428, 0.7553, 0.6316, 0.7553, 0.6467, 0.7925, 0.6567, 0.7925, 0.7079, 0.8491, 0.7021, 0.8491, 0.7386, 0.8645, 0.7416, 0.8645, 0.6789, 0.6062, 0.6708, 0.6062, 0.6467, 0.6382, 0.6567, 0.6382, 0.638, 0.7154, 0.6265, 0.7154, 0.6316, 0.7553, 0.6428, 0.7553, 0.6789, 0.8245, 0.6708, 0.8245, 0.7021, 0.8491, 0.7079, 0.8491, 0.7079, 0.5816, 0.7021, 0.5816, 0.6708, 0.6062, 0.6789, 0.6062, 0.6428, 0.6754, 0.6316, 0.6754, 0.6265, 0.7154, 0.638, 0.7154, 0.6567, 0.7925, 0.6467, 0.7925, 0.6708, 0.8245, 0.6789, 0.8245, 0.7416, 0.8645, 0.7386, 0.8645, 0.7778, 0.8697, 0.6316, 0.6754, 0.6428, 0.6754, 0.638, 0.7154, 0.6265, 0.7154, 0.6567, 0.7925, 0.6299, 0.82, 0.6199, 0.82, 0.6467, 0.7925, 0.7386, 0.8645, 0.7416, 0.8645, 0.7778, 0.8697, 0.6467, 0.6382, 0.6567, 0.6382, 0.6428, 0.6754, 0.6316, 0.6754, 0.6316, 0.7553, 0.6428, 0.7553, 0.6567, 0.7925, 0.6467, 0.7925, 0.7021, 0.8491, 0.7079, 0.8491, 0.7416, 0.8645, 0.7386, 0.8645, 0.6708, 0.6062, 0.6789, 0.6062, 0.6567, 0.6382, 0.6467, 0.6382, 0.6265, 0.7154, 0.638, 0.7154, 0.6428, 0.7553, 0.6316, 0.7553, 0.6467, 0.7925, 0.6199, 0.82, 0.6308, 0.862, 0.6708, 0.8245, 0.7021, 0.5816, 0.7079, 0.5816, 0.6789, 0.6062, 0.6708, 0.6062, 0.1763, 0.6039, 0.2083, 0.6039, 0.1849, 0.6471, 0.1457, 0.6471, 0.1199, 0.7515, 0.1651, 0.7515, 0.1701, 0.8055, 0.1264, 0.8055, 0.1763, 0.899, 0.2083, 0.899, 0.2389, 0.9322, 0.2163, 0.9322, 0.2688, 0.5697, 0.2797, 0.5697, 0.2083, 0.6039, 0.1763, 0.6039, 0.1264, 0.6974, 0.1701, 0.6974, 0.1651, 0.7515, 0.1199, 0.7515, 0.1457, 0.8558, 0.1849, 0.8558, 0.2083, 0.899, 0.1763, 0.899, 0.7416, 0.8645, 0.7501, 0.8645, 0.7778, 0.8697, 0.1457, 0.6471, 0.1849, 0.6471, 0.1701, 0.6974, 0.1264, 0.6974, 0.1264, 0.8055, 0.1701, 0.8055, 0.1849, 0.8558, 0.1457, 0.8558, 0.7079, 0.8491, 0.7243, 0.8491, 0.7501, 0.8645, 0.7416, 0.8645, 0.7501, 0.8645, 0.7628, 0.8645, 0.7778, 0.8697, 0.1849, 0.6471, 0.2435, 0.6471, 0.2355, 0.6974, 0.1701, 0.6974, 0.2435, 0.8558, 0.2231, 0.8411, 0.2198, 0.8201, 0.2355, 0.8055, 0.2389, 0.9322, 0.2727, 0.9322, 0.292, 0.953, 0.2745, 0.953, 0.2083, 0.6039, 0.2562, 0.6039, 0.2435, 0.6471, 0.1849, 0.6471, 0.1651, 0.7515, 0.2328, 0.7515, 0.2355, 0.8055, 0.1701, 0.8055, 0.2083, 0.899, 0.2562, 0.899, 0.2727, 0.9322, 0.2389, 0.9322, 0.2797, 0.5697, 0.2959, 0.5697, 0.2562, 0.6039, 0.2083, 0.6039, 0.1701, 0.6974, 0.2355, 0.6974, 0.2328, 0.7515, 0.1651, 0.7515, 0.1849, 0.8558, 0.2435, 0.8558, 0.2562, 0.899, 0.2083, 0.899, 0.299, 0.5418, 0.3182, 0.5418, 0.3158, 0.576, 0.2593, 0.576, 0.2355, 0.6974, 0.3127, 0.6974, 0.3127, 0.7515, 0.2328, 0.7515, 0.2435, 0.8558, 0.3127, 0.8558, 0.3127, 0.899, 0.2562, 0.899, 0.7628, 0.8645, 0.7778, 0.8645, 0.7778, 0.8697, 0.2355, 0.8055, 0.3127, 0.8055, 0.3127, 0.8558, 0.2435, 0.8558, 0.2727, 0.9322, 0.3127, 0.9322, 0.3127, 0.953, 0.292, 0.953, 0.2328, 0.7515, 0.3127, 0.7515, 0.3127, 0.8055, 0.2355, 0.8055, 0.2562, 0.899, 0.3127, 0.899, 0.3127, 0.9322, 0.2727, 0.9322, 0.6602, 0.5013, 0.5852, 0.4363, 0.5915, 0.4964, 0.6841, 0.5595, 0.2562, 0.6039, 0.2945, 0.5791, 0.2601, 0.6232, 0.2435, 0.6471, 0.2797, 0.5697, 0.2712, 0.5553, 0.2914, 0.5553, 0.2959, 0.5697, 0.7243, 0.5816, 0.7115, 0.5595, 0.6912, 0.5595, 0.7079, 0.5816, 0.2688, 0.5697, 0.2578, 0.5553, 0.2712, 0.5553, 0.2797, 0.5697, 0.7778, 0.5816, 0.7778, 0.5595, 0.7419, 0.5595, 0.7488, 0.5816, 0.7079, 0.5816, 0.6912, 0.5595, 0.6841, 0.5595, 0.7021, 0.5816, 0.2959, 0.5697, 0.2914, 0.5553, 0.3151, 0.5553, 0.3151, 0.5697, 0.7488, 0.5816, 0.7419, 0.5595, 0.7115, 0.5595, 0.7243, 0.5816, 0.1322, 0.4068, 0.08139, 0.4097, 0.09152, 0.4174, 0.1374, 0.4192, 0.7021, 0.5816, 0.6841, 0.5595, 0.6912, 0.5595, 0.7079, 0.5816, 0.2601, 0.6232, 0.3127, 0.6232, 0.3127, 0.6614, 0.254, 0.6614, 0.2945, 0.5791, 0.3151, 0.5791, 0.3127, 0.6232, 0.2601, 0.6232, 0.3173, 0.5682, 0.3198, 0.5434, 0.2992, 0.5434, 0.2608, 0.5682, 0.2435, 0.6471, 0.2601, 0.6232, 0.254, 0.6614, 0.2355, 0.6974, 0.2355, 0.6974, 0.254, 0.6614, 0.3127, 0.6614, 0.3127, 0.6974, 0.1925, 0.8201, 0.2198, 0.8201, 0.2231, 0.8411, 0.1987, 0.8411, 0.1849, 0.8558, 0.1987, 0.8411, 0.2231, 0.8411, 0.2435, 0.8558, 0.1701, 0.8055, 0.1925, 0.8201, 0.1987, 0.8411, 0.1849, 0.8558, 0.2355, 0.8055, 0.2198, 0.8201, 0.1925, 0.8201, 0.1701, 0.8055, 0.6199, 0.82, 0.6299, 0.82, 0.6389, 0.862, 0.6308, 0.862, 0.6308, 0.862, 0.6389, 0.862, 0.681, 0.8765, 0.6753, 0.8765, 0.2163, 0.9322, 0.1792, 0.9692, 0.1212, 0.9497, 0.1763, 0.899, 0.7021, 0.8491, 0.6753, 0.8765, 0.681, 0.8765, 0.7079, 0.8491, 0.6708, 0.8245, 0.6308, 0.862, 0.6753, 0.8765, 0.7021, 0.8491, 0.1763, 0.899, 0.1212, 0.9497, 0.1087, 0.8929, 0.1457, 0.8558, 0.2095, 0.4116, 0.1325, 0.3637, 0.1259, 0.3482, 0.2006, 0.4116, 0.2578, 0.5553, 0.2095, 0.4116, 0.2349, 0.4116, 0.2712, 0.5553, 0.2712, 0.5553, 0.2349, 0.4116, 0.2728, 0.4116, 0.2914, 0.5553, 0.6912, 0.5595, 0.6692, 0.5013, 0.6602, 0.5013, 0.6841, 0.5595, 0.7419, 0.5595, 0.7328, 0.5013, 0.6947, 0.5013, 0.7115, 0.5595, 0.2914, 0.5553, 0.2728, 0.4116, 0.3176, 0.4116, 0.3151, 0.5553, 0.7778, 0.5595, 0.7778, 0.5013, 0.7328, 0.5013, 0.7419, 0.5595, 0.7115, 0.5595, 0.6947, 0.5013, 0.6692, 0.5013, 0.6912, 0.5595, 0.6947, 0.5013, 0.6781, 0.415, 0.6475, 0.415, 0.6692, 0.5013, 0.6692, 0.5013, 0.6475, 0.415, 0.6368, 0.415, 0.6602, 0.5013, 0.7328, 0.5013, 0.7238, 0.415, 0.6781, 0.415, 0.6947, 0.5013, 0.7778, 0.5013, 0.7778, 0.415, 0.7238, 0.415, 0.7328, 0.5013, 0.2349, 0.4116, 0.2184, 0.3274, 0.2639, 0.3274, 0.2728, 0.4116, 0.2728, 0.4116, 0.2639, 0.3274, 0.3176, 0.3274, 0.3176, 0.4116, 0.6602, 0.5013, 0.6368, 0.415, 0.6475, 0.415, 0.6692, 0.5013, 0.2095, 0.4116, 0.1879, 0.3274, 0.2184, 0.3274, 0.2349, 0.4116, 0.6368, 0.415, 0.6195, 0.3493, 0.6316, 0.3493, 0.6475, 0.415, 0.1879, 0.3274, 0.1721, 0.2633, 0.2062, 0.2633, 0.2184, 0.3274, 0.6781, 0.415, 0.6659, 0.3493, 0.6316, 0.3493, 0.6475, 0.415, 0.6475, 0.415, 0.6316, 0.3493, 0.6195, 0.3493, 0.6368, 0.415, 0.7238, 0.415, 0.7172, 0.3493, 0.6659, 0.3493, 0.6781, 0.415, 0.7778, 0.415, 0.7778, 0.3493, 0.7172, 0.3493, 0.7238, 0.415, 0.2184, 0.3274, 0.2062, 0.2633, 0.2573, 0.2633, 0.2639, 0.3274, 0.2639, 0.3274, 0.2573, 0.2633, 0.3176, 0.2633, 0.3176, 0.3274, 0.7778, 0.3493, 0.7778, 0.2679, 0.751, 0.2679, 0.7172, 0.3493, 0.2062, 0.2633, 0.1983, 0.2175, 0.253, 0.2175, 0.2573, 0.2633, 0.2573, 0.2633, 0.253, 0.2175, 0.3176, 0.2175, 0.3176, 0.2633, 0.6195, 0.3493, 0.6083, 0.3023, 0.6212, 0.3023, 0.6316, 0.3493, 0.01267, 0.08948, 0.008777, 0.06873, 0.02128, 0.06873, 0.03936, 0.08948, 0.1721, 0.2633, 0.1617, 0.2175, 0.1983, 0.2175, 0.2062, 0.2633, 0.03936, 0.08948, 0.02128, 0.06873, 0.0279, 0.04431, 0.05347, 0.03738, 0.6659, 0.3493, 0.6579, 0.3023, 0.6212, 0.3023, 0.6316, 0.3493, 0.008777, 0.06873, 0.01742, 0.04431, 0.0279, 0.04431, 0.02128, 0.06873, 0.05347, 0.03738, 0.0279, 0.04431, 0.01742, 0.04431, 0.03111, 0.03738, 0.6316, 0.3493, 0.6212, 0.3023, 0.6083, 0.3023, 0.6195, 0.3493, 0.06462, 0.09812, 0.03936, 0.08948, 0.05347, 0.03738, 0.07708, 0.05212, 0.7172, 0.3493, 0.751, 0.2679, 0.6579, 0.3023, 0.6659, 0.3493, 0.05734, 0.05212, 0.03111, 0.03738, 0.01267, 0.08948, 0.04107, 0.09812, 0.07708, 0.05212, 0.05347, 0.03738, 0.03111, 0.03738, 0.05734, 0.05212, 0.08709, 0.1557, 0.06462, 0.09812, 0.07708, 0.05212, 0.09955, 0.1097, 0.6212, 0.3023, 0.6465, 0.2291, 0.6357, 0.2291, 0.6083, 0.3023, 0.187, 0.1461, 0.07981, 0.1097, 0.06354, 0.1557, 0.1617, 0.2175, 0.751, 0.2679, 0.7615, 0.2291, 0.6773, 0.2291, 0.6579, 0.3023, 0.2176, 0.1461, 0.09955, 0.1097, 0.07981, 0.1097, 0.187, 0.1461, 0.7778, 0.2679, 0.7778, 0.2291, 0.7615, 0.2291, 0.751, 0.2679, 0.1983, 0.2175, 0.2176, 0.1461, 0.2635, 0.1461, 0.253, 0.2175, 0.04107, 0.09812, 0.01267, 0.08948, 0.03936, 0.08948, 0.06462, 0.09812, 0.253, 0.2175, 0.2635, 0.1461, 0.3176, 0.1461, 0.3176, 0.2175, 0.03111, 0.03738, 0.01742, 0.04431, 0.008777, 0.06873, 0.01267, 0.08948, 0.6083, 0.3023, 0.6357, 0.2291, 0.6465, 0.2291, 0.6212, 0.3023, 0.09955, 0.1097, 0.07708, 0.05212, 0.05734, 0.05212, 0.07981, 0.1097, 0.1617, 0.2175, 0.06354, 0.1557, 0.08709, 0.1557, 0.1983, 0.2175, 0.07981, 0.1097, 0.05734, 0.05212, 0.04107, 0.09812, 0.06354, 0.1557, 0.6579, 0.3023, 0.6773, 0.2291, 0.6465, 0.2291, 0.6212, 0.3023, 0.6357, 0.2291, 0.6974, 0.1897, 0.7035, 0.1897, 0.6465, 0.2291, 0.05866, 0.4331, 0.03359, 0.4195, 0.03536, 0.3953, 0.0624, 0.3819, 0.187, 0.1461, 0.2437, 0.1077, 0.261, 0.1077, 0.2176, 0.1461, 0.0624, 0.3819, 0.03536, 0.3953, 0.02649, 0.3885, 0.0436, 0.3675, 0.6773, 0.2291, 0.7209, 0.1897, 0.7035, 0.1897, 0.6465, 0.2291, 0.02652, 0.4141, 0.02649, 0.3885, 0.03536, 0.3953, 0.03359, 0.4195, 0.04366, 0.4217, 0.02652, 0.4141, 0.03359, 0.4195, 0.05866, 0.4331, 0.6465, 0.2291, 0.7035, 0.1897, 0.6974, 0.1897, 0.6357, 0.2291, 0.09152, 0.4174, 0.05866, 0.4331, 0.0624, 0.3819, 0.09405, 0.3828, 0.7615, 0.2291, 0.747, 0.1897, 0.7209, 0.1897, 0.6773, 0.2291, 0.08134, 0.3731, 0.0436, 0.3675, 0.04366, 0.4217, 0.08139, 0.4097, 0.7778, 0.2291, 0.7778, 0.1897, 0.747, 0.1897, 0.7615, 0.2291, 0.2176, 0.1461, 0.261, 0.1077, 0.287, 0.1077, 0.2635, 0.1461, 0.1983, 0.2175, 0.08709, 0.1557, 0.09955, 0.1097, 0.2176, 0.1461, 0.2635, 0.1461, 0.287, 0.1077, 0.3176, 0.1077, 0.3176, 0.1461, 0.06354, 0.1557, 0.04107, 0.09812, 0.06462, 0.09812, 0.08709, 0.1557, 0.7778, 0.1897, 0.7778, 0.1765, 0.7699, 0.1765, 0.747, 0.1897, 0.261, 0.1077, 0.3031, 0.09485, 0.3098, 0.09485, 0.287, 0.1077, 0.08139, 0.4097, 0.04366, 0.4217, 0.05866, 0.4331, 0.09152, 0.4174, 0.287, 0.1077, 0.3098, 0.09485, 0.3176, 0.09485, 0.3176, 0.1077, 0.0436, 0.3675, 0.02649, 0.3885, 0.02652, 0.4141, 0.04366, 0.4217, 0.6974, 0.1897, 0.7572, 0.1765, 0.7588, 0.1765, 0.7035, 0.1897, 0.1325, 0.3637, 0.09405, 0.3828, 0.08134, 0.3731, 0.1259, 0.3482, 0.7035, 0.1897, 0.7588, 0.1765, 0.7632, 0.1765, 0.7209, 0.1897, 0.1374, 0.4192, 0.09152, 0.4174, 0.09405, 0.3828, 0.1325, 0.3637, 0.7209, 0.1897, 0.7632, 0.1765, 0.7588, 0.1765, 0.7035, 0.1897, 0.09405, 0.3828, 0.0624, 0.3819, 0.0436, 0.3675, 0.08134, 0.3731, 0.1259, 0.3482, 0.08134, 0.3731, 0.08139, 0.4097, 0.1322, 0.4068, 0.7035, 0.1897, 0.7588, 0.1765, 0.7572, 0.1765, 0.6974, 0.1897, 0.6841, 0.5595, 0.5915, 0.4964, 0.5967, 0.5091, 0.6912, 0.5595, 0.747, 0.1897, 0.7699, 0.1765, 0.7632, 0.1765, 0.7209, 0.1897, 0.2578, 0.5553, 0.1374, 0.4192, 0.1325, 0.3637, 0.2095, 0.4116, 0.7778, 0.1765, 0.7778, 0.1765, 0.7699, 0.1765, 0.7632, 0.1765, 0.7588, 0.1765, 0.7572, 0.1765, 0.7588, 0.1765, 0.7632, 0.1765, 0.7699, 0.1765])
me_sphere.materials.append(mat_material_013)
me_sphere.use_remesh_preserve_volume = False
me_sphere.use_remesh_preserve_attributes = False
me_sphere.use_mirror_vertex_groups = False
me_sphere.update()
me_cube_003 = bpy.data.meshes.new('Cube.003')
me_cube_003.from_pydata([(-1.0, -1.0, -1.0), (-1.0, -1.0, 1.0), (-1.0, 1.0, -1.0), (-1.0, 1.0, 1.0), (1.0, -1.0, -1.0), (1.0, -1.0, 1.0), (1.0, 1.0, -1.0), (1.0, 1.0, 1.0)], [], [(0, 1, 3, 2), (2, 3, 7, 6), (6, 7, 5, 4), (4, 5, 1, 0), (2, 6, 4, 0), (7, 3, 1, 5)])
me_cube_003.materials.append(mat_material_002)
me_cube_003.use_remesh_preserve_volume = False
me_cube_003.use_remesh_preserve_attributes = False
me_cube_003.use_mirror_vertex_groups = False
me_cube_003.update()
me_cube_002 = bpy.data.meshes.new('Cube.002')
me_cube_002.from_pydata([(-1.0, -1.0, -1.0), (-1.0, -1.0, 1.0), (-1.0, 1.0, -1.0), (-1.0, 1.0, 1.0), (1.0, -1.0, -1.0), (1.0, -1.0, 1.0), (1.0, 1.0, -1.0), (1.0, 1.0, 1.0)], [], [(0, 1, 3, 2), (2, 3, 7, 6), (6, 7, 5, 4), (4, 5, 1, 0), (2, 6, 4, 0), (7, 3, 1, 5)])
me_cube_002.materials.append(mat_material_003)
me_cube_002.use_remesh_preserve_volume = False
me_cube_002.use_remesh_preserve_attributes = False
me_cube_002.use_mirror_vertex_groups = False
me_cube_002.update()

# ---- objects
ob_front_zone = bpy.data.objects.new('front.zone', me_cube)
ob_snap = bpy.data.objects.new('snap', me_plane)
ob_sphere_021 = bpy.data.objects.new('Sphere.021', me_sphere)
ob_sphere_020 = bpy.data.objects.new('Sphere.020', me_sphere)
ob_sphere_019 = bpy.data.objects.new('Sphere.019', me_sphere)
ob_sphere_018 = bpy.data.objects.new('Sphere.018', me_sphere)
ob_sphere_017 = bpy.data.objects.new('Sphere.017', me_sphere)
ob_sphere_016 = bpy.data.objects.new('Sphere.016', me_sphere)
ob_sphere_015 = bpy.data.objects.new('Sphere.015', me_sphere)
ob_sphere_014 = bpy.data.objects.new('Sphere.014', me_sphere)
ob_sphere_013 = bpy.data.objects.new('Sphere.013', me_sphere)
ob_sphere_012 = bpy.data.objects.new('Sphere.012', me_sphere)
ob_sphere_011 = bpy.data.objects.new('Sphere.011', me_sphere)
ob_sphere_010 = bpy.data.objects.new('Sphere.010', me_sphere)
ob_sphere_009 = bpy.data.objects.new('Sphere.009', me_sphere)
ob_sphere_008 = bpy.data.objects.new('Sphere.008', me_sphere)
ob_sphere_007 = bpy.data.objects.new('Sphere.007', me_sphere)
ob_sphere_006 = bpy.data.objects.new('Sphere.006', me_sphere)
ob_sphere_005 = bpy.data.objects.new('Sphere.005', me_sphere)
ob_sphere_004 = bpy.data.objects.new('Sphere.004', me_sphere)
ob_sphere_003 = bpy.data.objects.new('Sphere.003', me_sphere)
ob_sphere_002 = bpy.data.objects.new('Sphere.002', me_sphere)
ob_sphere_001 = bpy.data.objects.new('Sphere.001', me_sphere)
ob_sphere = bpy.data.objects.new('Sphere', me_sphere)
ob_cube_002 = bpy.data.objects.new('Cube.002', me_cube_003)
ob_cube_001 = bpy.data.objects.new('Cube.001', me_cube_003)
ob_cube_004 = bpy.data.objects.new('Cube.004', me_cube_003)
ob_cube = bpy.data.objects.new('Cube', me_cube_002)

# ---- transforms, parenting, visibility, modifiers, constraints
ob_front_zone.location = (0.02576, 1.283, 1.358)
ob_front_zone.scale = (1.96, 0.5912, 1.0)
ob_front_zone.lineart.crease_threshold = 0.0
ob_snap.location = (-0.001094, -0.4351, 2.21)
ob_snap.rotation_euler = (1.569, 2.22e-16, 2.216e-16)
ob_snap.lineart.crease_threshold = 0.0
ob_sphere_021.location = (-1.326, 0.03186, 0.9298)
ob_sphere_021.rotation_euler = (-0.2321, -5.107e-17, 3.049)
ob_sphere_021.scale = (0.1637, 0.1637, 0.1637)
ob_sphere_021.lineart.crease_threshold = 0.0
ob_sphere_020.location = (-0.5102, 0.03186, 0.9298)
ob_sphere_020.rotation_euler = (-0.2321, -5.107e-17, 3.006)
ob_sphere_020.scale = (0.1637, 0.1637, 0.1637)
ob_sphere_020.lineart.crease_threshold = 0.0
ob_sphere_019.location = (0.2338, 0.03186, 0.9298)
ob_sphere_019.rotation_euler = (-0.2321, -5.107e-17, 3.006)
ob_sphere_019.scale = (0.1637, 0.1637, 0.1637)
ob_sphere_019.lineart.crease_threshold = 0.0
ob_sphere_018.location = (1.05, 0.03186, 0.9298)
ob_sphere_018.rotation_euler = (-0.2321, -5.107e-17, 3.006)
ob_sphere_018.scale = (0.1637, 0.1637, 0.1637)
ob_sphere_018.lineart.crease_threshold = 0.0
ob_sphere_017.location = (1.508, 0.03186, 2.039)
ob_sphere_017.rotation_euler = (-0.2321, -5.107e-17, 3.006)
ob_sphere_017.scale = (0.2268, 0.2268, 0.2268)
ob_sphere_017.lineart.crease_threshold = 0.0
ob_sphere_016.location = (0.3773, 0.03186, 2.039)
ob_sphere_016.rotation_euler = (-0.2321, -5.107e-17, 3.006)
ob_sphere_016.scale = (0.2268, 0.2268, 0.2268)
ob_sphere_016.lineart.crease_threshold = 0.0
ob_sphere_015.location = (-0.6537, 0.03186, 2.039)
ob_sphere_015.rotation_euler = (-0.2321, -5.107e-17, 3.006)
ob_sphere_015.scale = (0.2268, 0.2268, 0.2268)
ob_sphere_015.lineart.crease_threshold = 0.0
ob_sphere_014.location = (-1.784, 0.03186, 2.039)
ob_sphere_014.rotation_euler = (-0.2321, -5.107e-17, 3.049)
ob_sphere_014.scale = (0.2268, 0.2268, 0.2268)
ob_sphere_014.lineart.crease_threshold = 0.0
ob_sphere_013.location = (-1.963, 0.1541, 3.061)
ob_sphere_013.rotation_euler = (-0.2321, -5.107e-17, 3.217)
ob_sphere_013.scale = (0.1201, 0.1201, 0.1201)
ob_sphere_013.lineart.crease_threshold = 0.0
ob_sphere_012.location = (-1.974, -0.1219, 3.061)
ob_sphere_012.rotation_euler = (-0.2321, -5.107e-17, 3.049)
ob_sphere_012.scale = (0.1201, 0.1201, 0.1201)
ob_sphere_012.lineart.crease_threshold = 0.0
ob_sphere_011.location = (1.885, -0.1219, 3.061)
ob_sphere_011.rotation_euler = (-0.2321, -5.107e-17, 3.049)
ob_sphere_011.scale = (0.1201, 0.1201, 0.1201)
ob_sphere_011.lineart.crease_threshold = 0.0
ob_sphere_010.location = (1.896, 0.1541, 3.061)
ob_sphere_010.rotation_euler = (-0.2321, -5.107e-17, 3.217)
ob_sphere_010.scale = (0.1201, 0.1201, 0.1201)
ob_sphere_010.lineart.crease_threshold = 0.0
ob_sphere_009.location = (1.21, 0.1089, 3.061)
ob_sphere_009.rotation_euler = (-0.2321, -5.107e-17, 3.217)
ob_sphere_009.scale = (0.1201, 0.1201, 0.1201)
ob_sphere_009.lineart.crease_threshold = 0.0
ob_sphere_008.location = (1.199, -0.1671, 3.061)
ob_sphere_008.rotation_euler = (-0.2321, -5.107e-17, 3.049)
ob_sphere_008.scale = (0.1201, 0.1201, 0.1201)
ob_sphere_008.lineart.crease_threshold = 0.0
ob_sphere_007.location = (0.5732, -0.09174, 3.061)
ob_sphere_007.rotation_euler = (-0.2321, -5.107e-17, 3.049)
ob_sphere_007.scale = (0.1201, 0.1201, 0.1201)
ob_sphere_007.lineart.crease_threshold = 0.0
ob_sphere_006.location = (0.5844, 0.1842, 3.061)
ob_sphere_006.rotation_euler = (-0.2321, -5.107e-17, 3.217)
ob_sphere_006.scale = (0.1201, 0.1201, 0.1201)
ob_sphere_006.lineart.crease_threshold = 0.0
ob_sphere_005.location = (-0.08821, 0.1542, 3.061)
ob_sphere_005.rotation_euler = (-0.2321, -5.107e-17, 3.286)
ob_sphere_005.scale = (0.1201, 0.1201, 0.1201)
ob_sphere_005.lineart.crease_threshold = 0.0
ob_sphere_004.location = (-0.08048, -0.1219, 3.061)
ob_sphere_004.rotation_euler = (-0.2321, -5.107e-17, 3.117)
ob_sphere_004.scale = (0.1201, 0.1201, 0.1201)
ob_sphere_004.lineart.crease_threshold = 0.0
ob_sphere_003.location = (-0.7235, -0.1439, 3.061)
ob_sphere_003.rotation_euler = (-0.2321, -5.107e-17, 2.99)
ob_sphere_003.scale = (0.1201, 0.1201, 0.1201)
ob_sphere_003.lineart.crease_threshold = 0.0
ob_sphere_002.location = (-0.6962, 0.1309, 3.061)
ob_sphere_002.rotation_euler = (-0.2321, -5.107e-17, 3.159)
ob_sphere_002.scale = (0.1201, 0.1201, 0.1201)
ob_sphere_002.lineart.crease_threshold = 0.0
ob_sphere_001.location = (-1.275, 0.04871, 3.061)
ob_sphere_001.rotation_euler = (-0.2321, -5.107e-17, 3.258)
ob_sphere_001.scale = (0.1201, 0.1201, 0.1201)
ob_sphere_001.lineart.crease_threshold = 0.0
ob_sphere.location = (-1.275, -0.2275, 3.061)
ob_sphere.rotation_euler = (-0.2321, -5.107e-17, 3.089)
ob_sphere.scale = (0.1201, 0.1201, 0.1201)
ob_sphere.lineart.crease_threshold = 0.0
ob_cube_002.location = (0.02124, 0.05768, 2.609)
ob_cube_002.rotation_euler = (0.0, -0.0, 3.142)
ob_cube_002.scale = (2.398, 0.5085, 0.03957)
ob_cube_002.lineart.crease_threshold = 0.0
ob_cube_001.location = (0.02124, 0.05768, 1.244)
ob_cube_001.rotation_euler = (0.0, -0.0, 3.142)
ob_cube_001.scale = (2.398, 0.5085, 0.03957)
ob_cube_001.lineart.crease_threshold = 0.0
ob_cube_004.location = (0.02124, 0.05768, 0.2014)
ob_cube_004.rotation_euler = (0.0, -0.0, 3.142)
ob_cube_004.scale = (2.398, 0.5085, 0.1986)
ob_cube_004.lineart.crease_threshold = 0.0
ob_cube.location = (0.01837, -0.401, 1.906)
ob_cube.rotation_euler = (0.0, -0.0, 3.142)
ob_cube.scale = (2.397, 0.04652, 1.89)
ob_cube.lineart.crease_threshold = 0.0

# ---- collection membership
col_collection_1.objects.link(ob_front_zone)
col_collection_1.objects.link(ob_snap)
col_collection_1.objects.link(ob_sphere_021)
col_collection_1.objects.link(ob_sphere_020)
col_collection_1.objects.link(ob_sphere_019)
col_collection_1.objects.link(ob_sphere_018)
col_collection_1.objects.link(ob_sphere_017)
col_collection_1.objects.link(ob_sphere_016)
col_collection_1.objects.link(ob_sphere_015)
col_collection_1.objects.link(ob_sphere_014)
col_collection_1.objects.link(ob_sphere_013)
col_collection_1.objects.link(ob_sphere_012)
col_collection_1.objects.link(ob_sphere_011)
col_collection_1.objects.link(ob_sphere_010)
col_collection_1.objects.link(ob_sphere_009)
col_collection_1.objects.link(ob_sphere_008)
col_collection_1.objects.link(ob_sphere_007)
col_collection_1.objects.link(ob_sphere_006)
col_collection_1.objects.link(ob_sphere_005)
col_collection_1.objects.link(ob_sphere_004)
col_collection_1.objects.link(ob_sphere_003)
col_collection_1.objects.link(ob_sphere_002)
col_collection_1.objects.link(ob_sphere_001)
col_collection_1.objects.link(ob_sphere)
col_collection_1.objects.link(ob_cube_002)
col_collection_1.objects.link(ob_cube_001)
col_collection_1.objects.link(ob_cube_004)
col_collection_1.objects.link(ob_cube)

# ---- scene / render settings (as saved in the file)
scene.frame_start = 1; scene.frame_end = 250; scene.frame_set(4)
scene.render.engine = 'BLENDER_EEVEE_NEXT'
scene.render.resolution_percentage = 50
scene.render.dither_intensity = 0.0
scene.cycles.use_denoising = False
scene.cycles.samples = 128
scene.cycles.sampling_pattern = 'TABULATED_SOBOL'
scene.cycles.light_sampling_threshold = 0.0
scene.cycles.use_adaptive_sampling = False
scene.cycles.use_light_tree = False
scene.cycles.blur_glossy = 0.0
scene.cycles.sample_clamp_indirect = 0.0
scene.view_settings.view_transform = 'Standard'
bpy.context.view_layer.update()

# ---- added for rendering (the .blend has no active camera and no usable light): camera, sun
cam_auto = bpy.data.cameras.new('AutoCamera')
cam_auto.lens = 50.0
cam_auto.sensor_width = 36.0
cam_auto.clip_end = 1000.0
ob_auto_camera = bpy.data.objects.new('AutoCamera', cam_auto)
scene.collection.objects.link(ob_auto_camera)
ob_auto_camera.location = (6.07453, -6.5529, 6.74266)
ob_auto_camera.rotation_euler = (1.09748, -7.21219e-08, 0.694738)
scene.camera = ob_auto_camera
light_auto_sun = bpy.data.lights.new('AutoSun', 'SUN')
light_auto_sun.energy = 3.0
light_auto_sun.angle = 0.0523599
ob_auto_sun = bpy.data.objects.new('AutoSun', light_auto_sun)
scene.collection.objects.link(ob_auto_sun)
ob_auto_sun.rotation_euler = (0.872665, 0.174533, 0.523599)
bpy.context.view_layer.update()
